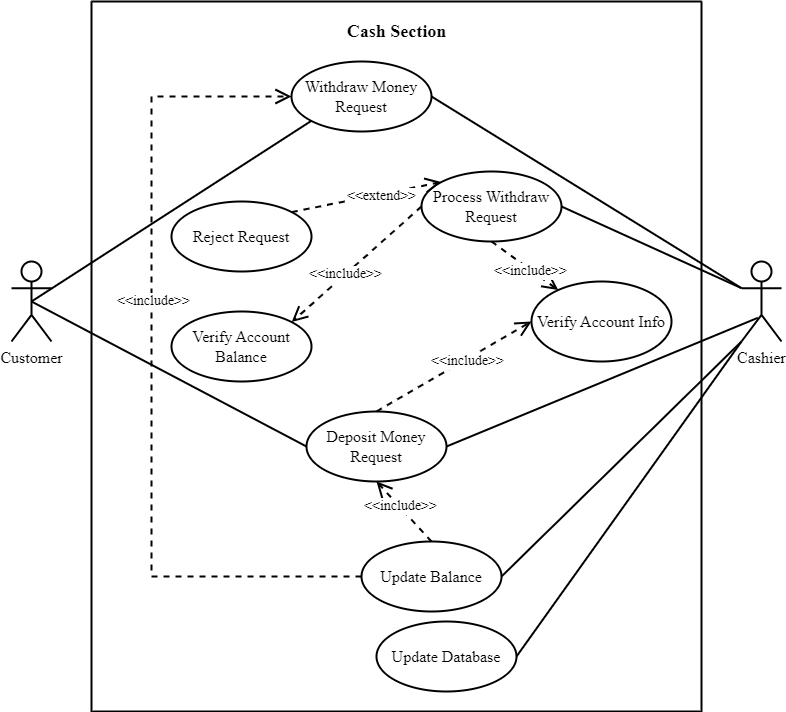

The diagram above was exported from draw.io. Its source (the exported page's mxGraphModel, read from the mxfile embedded in the PNG):
<mxGraphModel dx="1760" dy="968" grid="1" gridSize="10" guides="1" tooltips="1" connect="1" arrows="1" fold="1" page="1" pageScale="1" pageWidth="850" pageHeight="1100" math="0" shadow="0">
  <root>
    <mxCell id="0" />
    <mxCell id="1" parent="0" />
    <mxCell id="dLRHOAgd1jadO54OPgYc-2" value="Customer" style="shape=umlActor;verticalLabelPosition=bottom;verticalAlign=top;html=1;strokeWidth=2;fontFamily=Times New Roman;fontSize=16;" vertex="1" parent="1">
      <mxGeometry x="60" y="310" width="40" height="80" as="geometry" />
    </mxCell>
    <mxCell id="dLRHOAgd1jadO54OPgYc-3" value="Cashier" style="shape=umlActor;verticalLabelPosition=bottom;verticalAlign=top;html=1;strokeWidth=2;fontFamily=Times New Roman;fontSize=16;" vertex="1" parent="1">
      <mxGeometry x="790" y="310" width="40" height="80" as="geometry" />
    </mxCell>
    <mxCell id="dLRHOAgd1jadO54OPgYc-7" value="Verify Account Balance" style="ellipse;whiteSpace=wrap;html=1;strokeWidth=2;fontFamily=Times New Roman;fontSize=16;" vertex="1" parent="1">
      <mxGeometry x="220" y="360" width="140" height="70" as="geometry" />
    </mxCell>
    <mxCell id="dLRHOAgd1jadO54OPgYc-8" value="Verify Account Info" style="ellipse;whiteSpace=wrap;html=1;strokeWidth=2;fontFamily=Times New Roman;fontSize=16;" vertex="1" parent="1">
      <mxGeometry x="580" y="330" width="140" height="80" as="geometry" />
    </mxCell>
    <mxCell id="dLRHOAgd1jadO54OPgYc-9" value="Reject Request" style="ellipse;whiteSpace=wrap;html=1;strokeWidth=2;fontFamily=Times New Roman;fontSize=16;" vertex="1" parent="1">
      <mxGeometry x="220" y="250" width="140" height="70" as="geometry" />
    </mxCell>
    <mxCell id="dLRHOAgd1jadO54OPgYc-10" value="Process Withdraw Request" style="ellipse;whiteSpace=wrap;html=1;strokeWidth=2;fontFamily=Times New Roman;fontSize=16;" vertex="1" parent="1">
      <mxGeometry x="470" y="220" width="140" height="70" as="geometry" />
    </mxCell>
    <mxCell id="dLRHOAgd1jadO54OPgYc-11" value="Withdraw Money Request" style="ellipse;whiteSpace=wrap;html=1;strokeWidth=2;fontFamily=Times New Roman;fontSize=16;" vertex="1" parent="1">
      <mxGeometry x="340" y="110" width="140" height="70" as="geometry" />
    </mxCell>
    <mxCell id="dLRHOAgd1jadO54OPgYc-14" value="" style="endArrow=open;endFill=1;endSize=12;html=1;rounded=0;exitX=0;exitY=0.5;exitDx=0;exitDy=0;entryX=0;entryY=0.5;entryDx=0;entryDy=0;dashed=1;strokeWidth=2;" edge="1" parent="1" source="dLRHOAgd1jadO54OPgYc-5" target="dLRHOAgd1jadO54OPgYc-11">
      <mxGeometry width="160" relative="1" as="geometry">
        <mxPoint x="300" y="340" as="sourcePoint" />
        <mxPoint x="200" y="130" as="targetPoint" />
        <Array as="points">
          <mxPoint x="200" y="625" />
          <mxPoint x="200" y="145" />
        </Array>
      </mxGeometry>
    </mxCell>
    <mxCell id="dLRHOAgd1jadO54OPgYc-15" value="&lt;font style=&quot;font-size: 14px;&quot; face=&quot;Times New Roman&quot;&gt;&amp;lt;&amp;lt;include&amp;gt;&amp;gt;&lt;/font&gt;" style="edgeLabel;html=1;align=center;verticalAlign=middle;resizable=0;points=[];" vertex="1" connectable="0" parent="dLRHOAgd1jadO54OPgYc-14">
      <mxGeometry x="0.17" y="-1" relative="1" as="geometry">
        <mxPoint as="offset" />
      </mxGeometry>
    </mxCell>
    <mxCell id="dLRHOAgd1jadO54OPgYc-18" value="" style="endArrow=open;endFill=1;endSize=12;html=1;rounded=0;exitX=0.5;exitY=0;exitDx=0;exitDy=0;entryX=0;entryY=0.5;entryDx=0;entryDy=0;dashed=1;strokeWidth=2;" edge="1" parent="1" source="dLRHOAgd1jadO54OPgYc-6" target="dLRHOAgd1jadO54OPgYc-8">
      <mxGeometry width="160" relative="1" as="geometry">
        <mxPoint x="490" y="580" as="sourcePoint" />
        <mxPoint x="435" y="500" as="targetPoint" />
        <Array as="points" />
      </mxGeometry>
    </mxCell>
    <mxCell id="dLRHOAgd1jadO54OPgYc-19" value="&lt;font style=&quot;font-size: 14px;&quot; face=&quot;Times New Roman&quot;&gt;&amp;lt;&amp;lt;include&amp;gt;&amp;gt;&lt;/font&gt;" style="edgeLabel;html=1;align=center;verticalAlign=middle;resizable=0;points=[];" vertex="1" connectable="0" parent="dLRHOAgd1jadO54OPgYc-18">
      <mxGeometry x="0.17" y="-1" relative="1" as="geometry">
        <mxPoint as="offset" />
      </mxGeometry>
    </mxCell>
    <mxCell id="dLRHOAgd1jadO54OPgYc-20" value="" style="endArrow=open;endFill=1;endSize=12;html=1;rounded=0;exitX=0;exitY=0.5;exitDx=0;exitDy=0;entryX=1;entryY=0;entryDx=0;entryDy=0;dashed=1;strokeWidth=2;" edge="1" parent="1" source="dLRHOAgd1jadO54OPgYc-10" target="dLRHOAgd1jadO54OPgYc-7">
      <mxGeometry width="160" relative="1" as="geometry">
        <mxPoint x="500" y="590" as="sourcePoint" />
        <mxPoint x="445" y="510" as="targetPoint" />
        <Array as="points" />
      </mxGeometry>
    </mxCell>
    <mxCell id="dLRHOAgd1jadO54OPgYc-21" value="&lt;font style=&quot;font-size: 14px;&quot; face=&quot;Times New Roman&quot;&gt;&amp;lt;&amp;lt;include&amp;gt;&amp;gt;&lt;/font&gt;" style="edgeLabel;html=1;align=center;verticalAlign=middle;resizable=0;points=[];" vertex="1" connectable="0" parent="dLRHOAgd1jadO54OPgYc-20">
      <mxGeometry x="0.17" y="-1" relative="1" as="geometry">
        <mxPoint as="offset" />
      </mxGeometry>
    </mxCell>
    <mxCell id="dLRHOAgd1jadO54OPgYc-22" value="" style="endArrow=open;endFill=1;endSize=12;html=1;rounded=0;exitX=0.5;exitY=1;exitDx=0;exitDy=0;dashed=1;strokeWidth=2;" edge="1" parent="1" source="dLRHOAgd1jadO54OPgYc-10" target="dLRHOAgd1jadO54OPgYc-8">
      <mxGeometry width="160" relative="1" as="geometry">
        <mxPoint x="510" y="600" as="sourcePoint" />
        <mxPoint x="455" y="520" as="targetPoint" />
        <Array as="points" />
      </mxGeometry>
    </mxCell>
    <mxCell id="dLRHOAgd1jadO54OPgYc-23" value="&lt;font style=&quot;font-size: 14px;&quot; face=&quot;Times New Roman&quot;&gt;&amp;lt;&amp;lt;include&amp;gt;&amp;gt;&lt;/font&gt;" style="edgeLabel;html=1;align=center;verticalAlign=middle;resizable=0;points=[];" vertex="1" connectable="0" parent="dLRHOAgd1jadO54OPgYc-22">
      <mxGeometry x="0.17" y="-1" relative="1" as="geometry">
        <mxPoint as="offset" />
      </mxGeometry>
    </mxCell>
    <mxCell id="dLRHOAgd1jadO54OPgYc-24" value="" style="endArrow=open;endFill=1;endSize=12;html=1;rounded=0;exitX=1;exitY=0;exitDx=0;exitDy=0;entryX=0;entryY=0;entryDx=0;entryDy=0;dashed=1;strokeWidth=2;" edge="1" parent="1" source="dLRHOAgd1jadO54OPgYc-9" target="dLRHOAgd1jadO54OPgYc-10">
      <mxGeometry width="160" relative="1" as="geometry">
        <mxPoint x="520" y="610" as="sourcePoint" />
        <mxPoint x="465" y="530" as="targetPoint" />
        <Array as="points" />
      </mxGeometry>
    </mxCell>
    <mxCell id="dLRHOAgd1jadO54OPgYc-25" value="&lt;font style=&quot;font-size: 14px;&quot; face=&quot;Times New Roman&quot;&gt;&amp;lt;&amp;lt;extend&amp;gt;&amp;gt;&lt;/font&gt;" style="edgeLabel;html=1;align=center;verticalAlign=middle;resizable=0;points=[];" vertex="1" connectable="0" parent="dLRHOAgd1jadO54OPgYc-24">
      <mxGeometry x="0.17" y="-1" relative="1" as="geometry">
        <mxPoint as="offset" />
      </mxGeometry>
    </mxCell>
    <mxCell id="dLRHOAgd1jadO54OPgYc-26" value="" style="swimlane;startSize=0;strokeWidth=2;" vertex="1" parent="1">
      <mxGeometry x="140" y="50" width="610" height="710" as="geometry" />
    </mxCell>
    <mxCell id="dLRHOAgd1jadO54OPgYc-6" value="Deposit Money Request" style="ellipse;whiteSpace=wrap;html=1;strokeWidth=2;fontFamily=Times New Roman;fontSize=16;" vertex="1" parent="dLRHOAgd1jadO54OPgYc-26">
      <mxGeometry x="215" y="410" width="140" height="70" as="geometry" />
    </mxCell>
    <mxCell id="dLRHOAgd1jadO54OPgYc-5" value="Update Balance" style="ellipse;whiteSpace=wrap;html=1;strokeWidth=2;fontFamily=Times New Roman;fontSize=16;" vertex="1" parent="dLRHOAgd1jadO54OPgYc-26">
      <mxGeometry x="270" y="540" width="140" height="70" as="geometry" />
    </mxCell>
    <mxCell id="dLRHOAgd1jadO54OPgYc-16" value="" style="endArrow=open;endFill=1;endSize=12;html=1;rounded=0;exitX=0.5;exitY=0;exitDx=0;exitDy=0;entryX=0.5;entryY=1;entryDx=0;entryDy=0;dashed=1;strokeWidth=2;" edge="1" parent="dLRHOAgd1jadO54OPgYc-26" source="dLRHOAgd1jadO54OPgYc-5" target="dLRHOAgd1jadO54OPgYc-6">
      <mxGeometry width="160" relative="1" as="geometry">
        <mxPoint x="440" y="560" as="sourcePoint" />
        <mxPoint x="375.03999999999974" y="460.01" as="targetPoint" />
        <Array as="points" />
      </mxGeometry>
    </mxCell>
    <mxCell id="dLRHOAgd1jadO54OPgYc-17" value="&lt;font style=&quot;font-size: 14px;&quot; face=&quot;Times New Roman&quot;&gt;&amp;lt;&amp;lt;include&amp;gt;&amp;gt;&lt;/font&gt;" style="edgeLabel;html=1;align=center;verticalAlign=middle;resizable=0;points=[];" vertex="1" connectable="0" parent="dLRHOAgd1jadO54OPgYc-16">
      <mxGeometry x="0.17" y="-1" relative="1" as="geometry">
        <mxPoint as="offset" />
      </mxGeometry>
    </mxCell>
    <mxCell id="dLRHOAgd1jadO54OPgYc-4" value="Update Database" style="ellipse;whiteSpace=wrap;html=1;strokeWidth=2;fontFamily=Times New Roman;fontSize=16;" vertex="1" parent="dLRHOAgd1jadO54OPgYc-26">
      <mxGeometry x="285" y="620" width="140" height="70" as="geometry" />
    </mxCell>
    <mxCell id="dLRHOAgd1jadO54OPgYc-35" value="&lt;font style=&quot;font-size: 18px;&quot; face=&quot;Times New Roman&quot;&gt;&lt;b&gt;Cash Section&lt;/b&gt;&lt;/font&gt;" style="text;html=1;align=center;verticalAlign=middle;resizable=0;points=[];autosize=1;strokeColor=none;fillColor=none;" vertex="1" parent="dLRHOAgd1jadO54OPgYc-26">
      <mxGeometry x="245" y="10" width="120" height="40" as="geometry" />
    </mxCell>
    <mxCell id="dLRHOAgd1jadO54OPgYc-28" value="" style="endArrow=none;html=1;rounded=0;exitX=0.5;exitY=0.5;exitDx=0;exitDy=0;exitPerimeter=0;entryX=0;entryY=1;entryDx=0;entryDy=0;strokeWidth=2;" edge="1" parent="1" source="dLRHOAgd1jadO54OPgYc-2" target="dLRHOAgd1jadO54OPgYc-11">
      <mxGeometry width="50" height="50" relative="1" as="geometry">
        <mxPoint x="150" y="450" as="sourcePoint" />
        <mxPoint x="200" y="400" as="targetPoint" />
      </mxGeometry>
    </mxCell>
    <mxCell id="dLRHOAgd1jadO54OPgYc-29" value="" style="endArrow=none;html=1;rounded=0;exitX=0.5;exitY=0.5;exitDx=0;exitDy=0;exitPerimeter=0;entryX=0;entryY=0.5;entryDx=0;entryDy=0;strokeWidth=2;" edge="1" parent="1" source="dLRHOAgd1jadO54OPgYc-2" target="dLRHOAgd1jadO54OPgYc-6">
      <mxGeometry width="50" height="50" relative="1" as="geometry">
        <mxPoint x="90" y="320" as="sourcePoint" />
        <mxPoint x="370" y="180" as="targetPoint" />
      </mxGeometry>
    </mxCell>
    <mxCell id="dLRHOAgd1jadO54OPgYc-30" value="" style="endArrow=none;html=1;rounded=0;exitX=1;exitY=0.5;exitDx=0;exitDy=0;entryX=0;entryY=1;entryDx=0;entryDy=0;strokeWidth=2;entryPerimeter=0;" edge="1" parent="1" source="dLRHOAgd1jadO54OPgYc-4" target="dLRHOAgd1jadO54OPgYc-3">
      <mxGeometry width="50" height="50" relative="1" as="geometry">
        <mxPoint x="100" y="330" as="sourcePoint" />
        <mxPoint x="380" y="190" as="targetPoint" />
      </mxGeometry>
    </mxCell>
    <mxCell id="dLRHOAgd1jadO54OPgYc-31" value="" style="endArrow=none;html=1;rounded=0;exitX=1;exitY=0.5;exitDx=0;exitDy=0;entryX=0;entryY=1;entryDx=0;entryDy=0;strokeWidth=2;entryPerimeter=0;" edge="1" parent="1" source="dLRHOAgd1jadO54OPgYc-5" target="dLRHOAgd1jadO54OPgYc-3">
      <mxGeometry width="50" height="50" relative="1" as="geometry">
        <mxPoint x="575" y="715" as="sourcePoint" />
        <mxPoint x="800" y="400" as="targetPoint" />
      </mxGeometry>
    </mxCell>
    <mxCell id="dLRHOAgd1jadO54OPgYc-32" value="" style="endArrow=none;html=1;rounded=0;exitX=1;exitY=0.5;exitDx=0;exitDy=0;entryX=0.408;entryY=0.704;entryDx=0;entryDy=0;strokeWidth=2;entryPerimeter=0;" edge="1" parent="1" source="dLRHOAgd1jadO54OPgYc-6" target="dLRHOAgd1jadO54OPgYc-3">
      <mxGeometry width="50" height="50" relative="1" as="geometry">
        <mxPoint x="585" y="725" as="sourcePoint" />
        <mxPoint x="810" y="410" as="targetPoint" />
      </mxGeometry>
    </mxCell>
    <mxCell id="dLRHOAgd1jadO54OPgYc-33" value="" style="endArrow=none;html=1;rounded=0;exitX=0;exitY=0.3333333333333333;exitDx=0;exitDy=0;entryX=1;entryY=0.5;entryDx=0;entryDy=0;strokeWidth=2;exitPerimeter=0;" edge="1" parent="1" source="dLRHOAgd1jadO54OPgYc-3" target="dLRHOAgd1jadO54OPgYc-10">
      <mxGeometry width="50" height="50" relative="1" as="geometry">
        <mxPoint x="595" y="735" as="sourcePoint" />
        <mxPoint x="820" y="420" as="targetPoint" />
      </mxGeometry>
    </mxCell>
    <mxCell id="dLRHOAgd1jadO54OPgYc-34" value="" style="endArrow=none;html=1;rounded=0;exitX=0;exitY=0.3333333333333333;exitDx=0;exitDy=0;entryX=1;entryY=0.5;entryDx=0;entryDy=0;strokeWidth=2;exitPerimeter=0;" edge="1" parent="1" source="dLRHOAgd1jadO54OPgYc-3" target="dLRHOAgd1jadO54OPgYc-11">
      <mxGeometry width="50" height="50" relative="1" as="geometry">
        <mxPoint x="605" y="745" as="sourcePoint" />
        <mxPoint x="830" y="430" as="targetPoint" />
      </mxGeometry>
    </mxCell>
  </root>
</mxGraphModel>